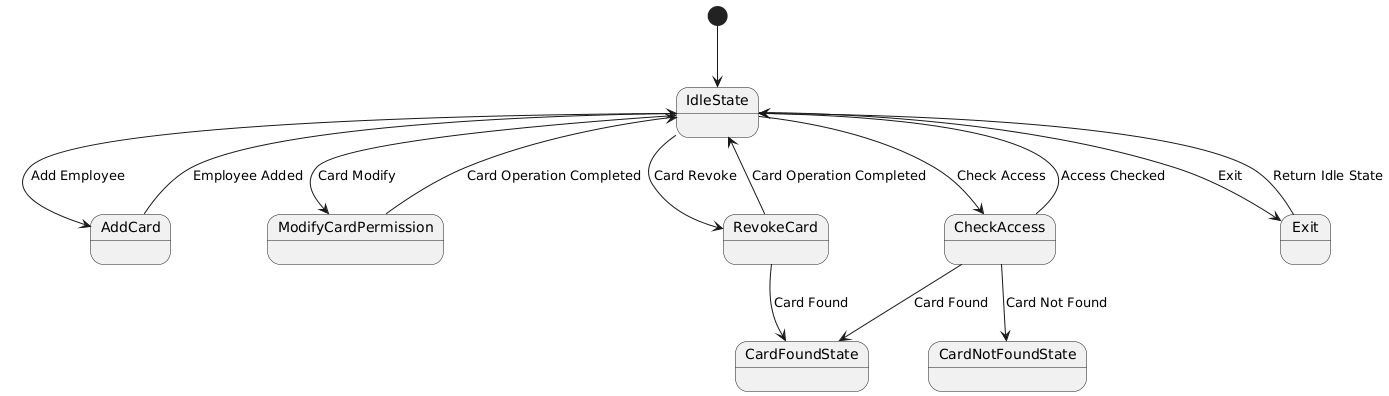

The diagram above was rendered by PlantUML. Its source (embedded in the PNG):
@startuml
[*] --> IdleState

IdleState --> AddCard : Add Employee
AddCard --> IdleState : Employee Added

IdleState --> ModifyCardPermission : Card Modify
ModifyCardPermission --> IdleState : Card Operation Completed

IdleState --> RevokeCard : Card Revoke
RevokeCard --> CardFoundState : Card Found
RevokeCard --> IdleState : Card Operation Completed

IdleState --> CheckAccess : Check Access
CheckAccess --> CardFoundState : Card Found
CheckAccess --> CardNotFoundState : Card Not Found
CheckAccess --> IdleState : Access Checked

IdleState --> Exit : Exit
Exit --> IdleState : Return Idle State
@enduml